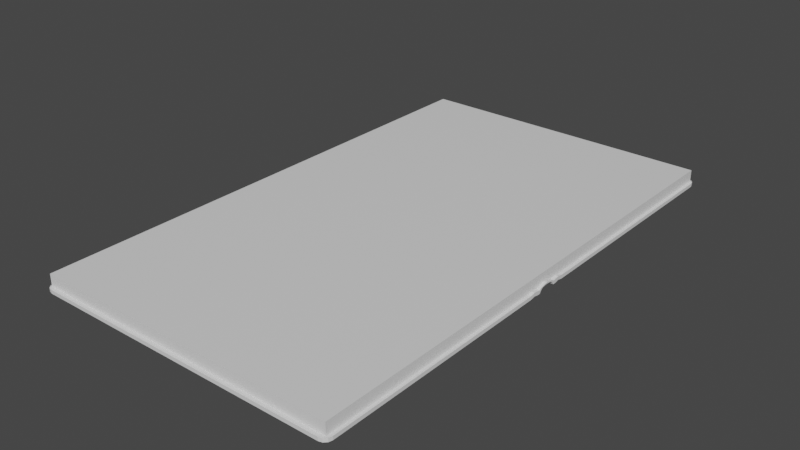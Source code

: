 # Source: OpenSketchbook.blend  (saved by Blender 2.82.7; exported with 4.5.12 LTS)
import bpy
from mathutils import Matrix  # noqa: F401  (used for matrix-valued properties, if any)

bpy.ops.wm.read_factory_settings(use_empty=True)
scene = bpy.context.scene
scene.name = 'Scene'

# ---- collections
col_collection = bpy.data.collections.new('Collection'); scene.collection.children.link(col_collection)

# ---- materials (node trees are filled in below, after node groups)
mat_material = bpy.data.materials.new('Material')
mat_material.alpha_threshold = 0.0
mat_material.use_transparent_shadow = False
mat_material.line_color = (0.0, 0.0, 0.0, 1.0)

# ---- material node trees
mat_material.use_nodes = True; mat_material.node_tree.nodes.clear()
_N = mat_material.node_tree.nodes; _L = mat_material.node_tree.links
n0 = _N.new('ShaderNodeOutputMaterial'); n0.name = 'Material Output'; n0.location = (300, 300)
n1 = _N.new('ShaderNodeBsdfPrincipled'); n1.name = 'Principled BSDF'; n1.location = (10, 300)
n1.distribution = 'GGX'
n1.subsurface_method = 'BURLEY'
n1.inputs[2].default_value = 0.4
n1.inputs[3].default_value = 1.45
n1.inputs[27].default_value = (0.0, 0.0, 0.0, 1.0)
n1.inputs[28].default_value = 1.0
_L.new(n1.outputs[0], n0.inputs[0])
n0.is_active_output = True

# ---- world
world_world = bpy.data.worlds.new('World'); scene.world = world_world
world_world.use_nodes = True; world_world.node_tree.nodes.clear()
_N = world_world.node_tree.nodes; _L = world_world.node_tree.links
n0 = _N.new('ShaderNodeOutputWorld'); n0.name = 'World Output'; n0.location = (300, 300)
n1 = _N.new('ShaderNodeBackground'); n1.name = 'Background'; n1.location = (10, 300)
n1.inputs[0].default_value = (0.05088, 0.05088, 0.05088, 1.0)
_L.new(n1.outputs[0], n0.inputs[0])
n0.is_active_output = True
world_world.color = (0.05088, 0.05088, 0.05088)
world_world.use_sun_shadow = False
world_world.sun_shadow_jitter_overblur = 0.0

# ---- meshes
me_cube = bpy.data.meshes.new('Cube')
me_cube.from_pydata([(1.0, -1.749, -0.09917), (1.0, -0.9411, -0.07692), (1.0, -0.9571, -0.09917), (0.98, -0.9874, -0.07099), (1.0, -0.9211, -0.07692), (1.0, -1.749, -0.07692), (0.98, -1.749, -0.07688), (1.0, -0.9089, -0.07076), (0.98, -2.539, -0.07688), (1.0, -0.9297, -0.0705), (1.0, -0.9874, -0.07103), (1.0, -0.9874, -0.09293), (0.98, -0.9411, -0.07688), (1.0, -1.017, -0.09917), (1.0, -2.517, -0.09917), (0.9542, -2.563, -0.09917), (0.9939, -2.54, -0.09917), (0.9771, -2.557, -0.09917), (0.9542, -2.563, -0.07692), (1.0, -2.517, -0.07692), (0.98, -2.539, -0.07688), (0.9771, -2.557, -0.07692), (0.9939, -2.54, -0.07692), (1.0, -1.017, -0.07692), (0.98, -1.017, -0.07688), (1.0, -0.9411, -0.09917), (1.0, -0.9349, -0.09294), (1.0, -0.938, -0.09834), (1.0, -0.9357, -0.09606), (0.98, 0.0, 0.0), (1.0, 0.0, -0.09917), (1.0, -0.8745, -0.06737), (0.98, 0.79, 0.0), (1.0, -0.8079, -0.07692), (1.0, -0.7919, -0.09917), (1.0, -0.8744, -0.05725), (0.98, -0.7616, -0.07099), (1.0, -0.8279, -0.07692), (1.0, 0.0, -0.07692), (0.98, 0.0, -0.07688), (1.0, -0.8401, -0.07076), (0.98, 0.79, -0.07688), (1.0, -0.8193, -0.0705), (1.0, -0.7616, -0.07103), (1.0, -0.7616, -0.09293), (0.98, -0.8746, -0.05725), (0.98, -0.8079, -0.07688), (1.0, -0.7321, -0.09917), (1.0, 0.7683, -0.09917), (0.9542, 0.8141, -0.09917), (0.9939, 0.7912, -0.09917), (0.9771, 0.808, -0.09917), (0.9542, 0.8141, -0.07692), (1.0, 0.7683, -0.07692), (0.98, 0.79, -0.07688), (0.9771, 0.808, -0.07692), (0.9939, 0.7912, -0.07692), (1.0, -0.7317, -0.07692), (0.98, -0.7318, -0.07688), (1.0, -0.8079, -0.09917), (1.0, -0.8141, -0.09294), (1.0, -0.811, -0.09834), (1.0, -0.8133, -0.09606), (0.98, -2.539, -1.402e-07), (0.98, -1.749, -7.117e-08), (0.98, -0.8745, 0.0), (-1.0, -1.749, -0.09917), (-1.0, -0.9411, -0.07692), (-1.0, -0.9571, -0.09917), (-0.98, -0.9874, -0.07099), (-1.0, -0.9211, -0.07692), (-1.0, -1.749, -0.07692), (-0.98, -1.749, -0.07688), (-1.0, -0.9089, -0.07076), (-0.98, -2.539, -0.07688), (-1.0, -0.9297, -0.0705), (-1.0, -0.9874, -0.07103), (-1.0, -0.9874, -0.09293), (-0.98, -0.9411, -0.07688), (-1.0, -1.017, -0.09917), (-1.0, -2.517, -0.09917), (-0.9542, -2.563, -0.09917), (-0.9939, -2.54, -0.09917), (-0.9771, -2.557, -0.09917), (-0.9542, -2.563, -0.07692), (-1.0, -2.517, -0.07692), (-0.98, -2.539, -0.07688), (-0.9771, -2.557, -0.07692), (-0.9939, -2.54, -0.07692), (-1.0, -1.017, -0.07692), (-0.98, -1.017, -0.07688), (-1.0, -0.9411, -0.09917), (-1.0, -0.9349, -0.09294), (-1.0, -0.938, -0.09834), (-1.0, -0.9357, -0.09606), (0.0, -1.749, -0.09917), (0.0, -2.563, -0.09917), (0.0, -0.9571, -0.09917), (0.0, -2.563, -0.07692), (0.0, -0.9211, -0.07692), (0.0, -0.9089, -0.0705), (0.0, -2.539, -0.07688), (0.0, -0.9874, -0.09293), (0.0, -1.017, -0.09917), (0.0, -0.9349, -0.09294), (0.0, -0.9411, -0.09917), (0.0, -0.9357, -0.09606), (0.0, -0.938, -0.09834), (-0.98, 0.0, 0.0), (-1.0, 0.0, -0.09917), (-1.0, -0.8745, -0.06737), (-0.98, 0.79, 0.0), (-1.0, -0.8079, -0.07692), (-1.0, -0.7919, -0.09917), (-1.0, -0.8744, -0.05725), (-0.98, -0.7616, -0.07099), (-1.0, -0.8279, -0.07692), (-1.0, 0.0, -0.07692), (-0.98, 0.0, -0.07688), (-1.0, -0.8401, -0.07076), (-0.98, 0.79, -0.07688), (-1.0, -0.8193, -0.0705), (-1.0, -0.7616, -0.07103), (-1.0, -0.7616, -0.09293), (-0.98, -0.8746, -0.05725), (-0.98, -0.8079, -0.07688), (-1.0, -0.7321, -0.09917), (-1.0, 0.7683, -0.09917), (-0.9542, 0.8141, -0.09917), (-0.9939, 0.7912, -0.09917), (-0.9771, 0.808, -0.09917), (-0.9542, 0.8141, -0.07692), (-1.0, 0.7683, -0.07692), (-0.98, 0.79, -0.07688), (-0.9771, 0.808, -0.07692), (-0.9939, 0.7912, -0.07692), (-1.0, -0.7317, -0.07692), (-0.98, -0.7318, -0.07688), (-1.0, -0.8079, -0.09917), (-1.0, -0.8141, -0.09294), (-1.0, -0.811, -0.09834), (-1.0, -0.8133, -0.09606), (0.0, 0.0, -0.09917), (0.0, -0.8745, -0.0705), (0.0, 0.79, 0.0), (0.0, 0.8141, -0.09917), (0.0, -0.7919, -0.09917), (0.0, 0.8141, -0.07692), (0.0, -0.8279, -0.07692), (0.0, -0.8401, -0.07076), (0.0, 0.79, -0.07688), (0.0, -0.7616, -0.09293), (0.0, -0.7321, -0.09917), (0.0, -0.8141, -0.09294), (0.0, -0.8079, -0.09917), (0.0, -0.8133, -0.09606), (0.0, -0.811, -0.09834), (-0.98, -2.539, -1.402e-07), (-0.98, -1.749, -7.117e-08), (0.0, -2.539, -1.402e-07), (-0.98, -0.8745, 0.0), (0.0, 0.0, 0.0), (0.0, -0.8745, 0.0), (0.0, -1.749, -7.117e-08)], [], [(98, 96, 15, 18), (1, 2, 25, 27, 28, 26, 4), (14, 16, 17, 15, 96, 95, 0), (8, 20, 19, 5, 6), (4, 26, 104, 99), (2, 97, 105, 25), (11, 102, 97, 2), (10, 11, 2, 1), (12, 1, 9), (7, 4, 99, 100), (101, 98, 18, 20, 8), (9, 1, 4, 7), (35, 9, 7, 31), (159, 101, 8, 63), (63, 8, 6, 64), (31, 7, 100, 143), (45, 12, 9, 35), (45, 64, 3), (6, 5, 23, 24), (5, 0, 13, 23), (0, 95, 103, 13), (13, 103, 102, 11), (10, 13, 11), (18, 21, 20), (21, 22, 20), (22, 19, 20), (14, 19, 22, 16), (16, 22, 21, 17), (17, 21, 18, 15), (19, 14, 0, 5), (3, 10, 12), (1, 12, 10), (23, 13, 10), (24, 23, 10, 3), (64, 6, 24, 3), (3, 12, 45), (25, 105, 107, 27), (27, 107, 106, 28), (28, 106, 104, 26), (147, 52, 49, 145), (33, 37, 60, 62, 61, 59, 34), (48, 30, 142, 145, 49, 51, 50), (41, 39, 38, 53, 54), (37, 148, 153, 60), (34, 59, 154, 146), (44, 34, 146, 151), (43, 33, 34, 44), (46, 42, 33), (40, 149, 148, 37), (150, 41, 54, 52, 147), (42, 40, 37, 33), (35, 31, 40, 42), (144, 32, 41, 150), (32, 29, 39, 41), (31, 143, 149, 40), (45, 35, 42, 46), (36, 29, 45), (39, 58, 57, 38), (38, 57, 47, 30), (30, 47, 152, 142), (47, 44, 151, 152), (43, 44, 47), (52, 54, 55), (55, 54, 56), (56, 54, 53), (48, 50, 56, 53), (50, 51, 55, 56), (51, 49, 52, 55), (53, 38, 30, 48), (36, 46, 43), (33, 43, 46), (57, 43, 47), (58, 36, 43, 57), (29, 36, 58, 39), (36, 45, 46), (59, 61, 156, 154), (61, 62, 155, 156), (62, 60, 153, 155), (45, 29, 65), (45, 65, 64), (63, 64, 159), (161, 29, 144), (32, 144, 29), (65, 162, 163, 64), (29, 161, 162, 65), (64, 163, 159), (98, 84, 81, 96), (67, 70, 92, 94, 93, 91, 68), (80, 66, 95, 96, 81, 83, 82), (74, 72, 71, 85, 86), (70, 99, 104, 92), (68, 91, 105, 97), (77, 68, 97, 102), (76, 67, 68, 77), (78, 75, 67), (73, 100, 99, 70), (101, 74, 86, 84, 98), (75, 73, 70, 67), (114, 110, 73, 75), (159, 157, 74, 101), (157, 158, 72, 74), (110, 143, 100, 73), (124, 114, 75, 78), (124, 69, 158), (72, 90, 89, 71), (71, 89, 79, 66), (66, 79, 103, 95), (79, 77, 102, 103), (76, 77, 79), (84, 86, 87), (87, 86, 88), (88, 86, 85), (80, 82, 88, 85), (82, 83, 87, 88), (83, 81, 84, 87), (85, 71, 66, 80), (69, 78, 76), (67, 76, 78), (89, 76, 79), (90, 69, 76, 89), (158, 69, 90, 72), (69, 124, 78), (91, 93, 107, 105), (93, 94, 106, 107), (94, 92, 104, 106), (147, 145, 128, 131), (112, 113, 138, 140, 141, 139, 116), (127, 129, 130, 128, 145, 142, 109), (120, 133, 132, 117, 118), (116, 139, 153, 148), (113, 146, 154, 138), (123, 151, 146, 113), (122, 123, 113, 112), (125, 112, 121), (119, 116, 148, 149), (150, 147, 131, 133, 120), (121, 112, 116, 119), (114, 121, 119, 110), (144, 150, 120, 111), (111, 120, 118, 108), (110, 119, 149, 143), (124, 125, 121, 114), (115, 124, 108), (118, 117, 136, 137), (117, 109, 126, 136), (109, 142, 152, 126), (126, 152, 151, 123), (122, 126, 123), (131, 134, 133), (134, 135, 133), (135, 132, 133), (127, 132, 135, 129), (129, 135, 134, 130), (130, 134, 131, 128), (132, 127, 109, 117), (115, 122, 125), (112, 125, 122), (136, 126, 122), (137, 136, 122, 115), (108, 118, 137, 115), (115, 125, 124), (138, 154, 156, 140), (140, 156, 155, 141), (141, 155, 153, 139), (124, 160, 108), (124, 158, 160), (157, 159, 158), (161, 144, 108), (111, 108, 144), (160, 158, 163, 162), (108, 160, 162, 161), (158, 159, 163)])
_uv = me_cube.uv_layers.new(name='UVMap')
_uv.uv.foreach_set('vector', [0.5943, 0.375, 0.625, 0.375, 0.625, 0.4943, 0.5943, 0.4943, 0.5943, 0.744, 0.625, 0.744, 0.625, 0.7483, 0.6238, 0.7492, 0.6207, 0.7498, 0.6164, 0.75, 0.5943, 0.75, 0.625, 0.507, 0.6253, 0.5035, 0.626, 0.4984, 0.6307, 0.5, 0.75, 0.5, 0.75, 0.625, 0.625, 0.625, 0.5854, 0.5, 0.5854, 0.5, 0.5943, 0.507, 0.5943, 0.625, 0.5854, 0.625, 0.5943, 0.75, 0.6164, 0.75, 0.6164, 0.875, 0.5943, 0.875, 0.625, 0.744, 0.75, 0.744, 0.75, 0.7483, 0.625, 0.7483, 0.625, 0.7433, 0.75, 0.7433, 0.75, 0.744, 0.625, 0.744, 0.5943, 0.7433, 0.625, 0.7433, 0.625, 0.744, 0.5943, 0.744, 0.5854, 0.7433, 0.5943, 0.744, 0.5854, 0.744, 0.5854, 0.75, 0.5943, 0.75, 0.5943, 0.875, 0.5854, 0.875, 0.5854, 0.375, 0.5943, 0.375, 0.5943, 0.4943, 0.5854, 0.5, 0.5854, 0.5, 0.5854, 0.744, 0.5943, 0.744, 0.5943, 0.75, 0.5854, 0.75, 0.5, 0.744, 0.5854, 0.744, 0.5854, 0.75, 0.5, 0.75, 0.5, 0.375, 0.5854, 0.375, 0.5854, 0.5, 0.5, 0.5, 0.5, 0.5, 0.5854, 0.5, 0.5854, 0.625, 0.5, 0.625, 0.5, 0.75, 0.5854, 0.75, 0.5854, 0.875, 0.5, 0.875, 0.5, 0.7433, 0.5854, 0.7433, 0.5854, 0.744, 0.5, 0.744, 0.5, 0.7433, 0.5, 0.625, 0.5854, 0.7428, 0.5854, 0.625, 0.5943, 0.625, 0.5943, 0.7387, 0.5854, 0.7382, 0.5943, 0.625, 0.625, 0.625, 0.625, 0.7418, 0.5943, 0.7387, 0.625, 0.625, 0.75, 0.625, 0.75, 0.7403, 0.625, 0.7418, 0.625, 0.7418, 0.75, 0.7403, 0.75, 0.7433, 0.625, 0.7433, 0.5943, 0.7433, 0.625, 0.7418, 0.625, 0.7433, 0.5943, 0.4943, 0.5943, 0.4971, 0.5854, 0.5, 0.5943, 0.4971, 0.5943, 0.4992, 0.5854, 0.5, 0.5943, 0.4992, 0.5943, 0.5, 0.5854, 0.5, 0.625, 0.507, 0.5943, 0.507, 0.5943, 0.5035, 0.6253, 0.5035, 0.6253, 0.5035, 0.5943, 0.5035, 0.5943, 0.4971, 0.626, 0.4984, 0.626, 0.4984, 0.5943, 0.4971, 0.5943, 0.4943, 0.625, 0.4943, 0.5943, 0.507, 0.625, 0.507, 0.625, 0.625, 0.5943, 0.625, 0.5854, 0.7428, 0.5943, 0.7433, 0.5854, 0.7433, 0.5943, 0.744, 0.5854, 0.7433, 0.5943, 0.7433, 0.5943, 0.7387, 0.625, 0.7418, 0.5943, 0.7433, 0.5854, 0.7382, 0.5943, 0.7387, 0.5943, 0.7433, 0.5854, 0.7428, 0.5, 0.625, 0.5854, 0.625, 0.5854, 0.7382, 0.5854, 0.7428, 0.5854, 0.7428, 0.5854, 0.7433, 0.5, 0.7433, 0.625, 0.7483, 0.75, 0.7483, 0.75, 0.7492, 0.625, 0.7492, 0.625, 0.7492, 0.75, 0.7492, 0.75, 0.75, 0.625, 0.75, 0.6207, 0.75, 0.6207, 0.875, 0.6164, 0.875, 0.6164, 0.75, 0.5943, 0.375, 0.5943, 0.4943, 0.625, 0.4943, 0.625, 0.375, 0.5943, 0.744, 0.5943, 0.75, 0.6164, 0.75, 0.6207, 0.7498, 0.6238, 0.7492, 0.625, 0.7483, 0.625, 0.744, 0.625, 0.507, 0.625, 0.625, 0.75, 0.625, 0.75, 0.5, 0.6307, 0.5, 0.626, 0.4984, 0.6253, 0.5035, 0.5854, 0.5, 0.5854, 0.625, 0.5943, 0.625, 0.5943, 0.507, 0.5854, 0.5, 0.5943, 0.75, 0.5943, 0.875, 0.6164, 0.875, 0.6164, 0.75, 0.625, 0.744, 0.625, 0.7483, 0.75, 0.7483, 0.75, 0.744, 0.625, 0.7433, 0.625, 0.744, 0.75, 0.744, 0.75, 0.7433, 0.5943, 0.7433, 0.5943, 0.744, 0.625, 0.744, 0.625, 0.7433, 0.5854, 0.7433, 0.5854, 0.744, 0.5943, 0.744, 0.5854, 0.75, 0.5854, 0.875, 0.5943, 0.875, 0.5943, 0.75, 0.5854, 0.375, 0.5854, 0.5, 0.5854, 0.5, 0.5943, 0.4943, 0.5943, 0.375, 0.5854, 0.744, 0.5854, 0.75, 0.5943, 0.75, 0.5943, 0.744, 0.5, 0.744, 0.5, 0.75, 0.5854, 0.75, 0.5854, 0.744, 0.5, 0.375, 0.5, 0.5, 0.5854, 0.5, 0.5854, 0.375, 0.5, 0.5, 0.5, 0.625, 0.5854, 0.625, 0.5854, 0.5, 0.5, 0.75, 0.5, 0.875, 0.5854, 0.875, 0.5854, 0.75, 0.5, 0.7433, 0.5, 0.744, 0.5854, 0.744, 0.5854, 0.7433, 0.5854, 0.7428, 0.5, 0.625, 0.5, 0.7433, 0.5854, 0.625, 0.5854, 0.7382, 0.5943, 0.7387, 0.5943, 0.625, 0.5943, 0.625, 0.5943, 0.7387, 0.625, 0.7418, 0.625, 0.625, 0.625, 0.625, 0.625, 0.7418, 0.75, 0.7403, 0.75, 0.625, 0.625, 0.7418, 0.625, 0.7433, 0.75, 0.7433, 0.75, 0.7403, 0.5943, 0.7433, 0.625, 0.7433, 0.625, 0.7418, 0.5943, 0.4943, 0.5854, 0.5, 0.5943, 0.4971, 0.5943, 0.4971, 0.5854, 0.5, 0.5943, 0.4992, 0.5943, 0.4992, 0.5854, 0.5, 0.5943, 0.5, 0.625, 0.507, 0.6253, 0.5035, 0.5943, 0.5035, 0.5943, 0.507, 0.6253, 0.5035, 0.626, 0.4984, 0.5943, 0.4971, 0.5943, 0.5035, 0.626, 0.4984, 0.625, 0.4943, 0.5943, 0.4943, 0.5943, 0.4971, 0.5943, 0.507, 0.5943, 0.625, 0.625, 0.625, 0.625, 0.507, 0.5854, 0.7428, 0.5854, 0.7433, 0.5943, 0.7433, 0.5943, 0.744, 0.5943, 0.7433, 0.5854, 0.7433, 0.5943, 0.7387, 0.5943, 0.7433, 0.625, 0.7418, 0.5854, 0.7382, 0.5854, 0.7428, 0.5943, 0.7433, 0.5943, 0.7387, 0.5, 0.625, 0.5854, 0.7428, 0.5854, 0.7382, 0.5854, 0.625, 0.5854, 0.7428, 0.5, 0.7433, 0.5854, 0.7433, 0.625, 0.7483, 0.625, 0.7492, 0.75, 0.7492, 0.75, 0.7483, 0.625, 0.7492, 0.625, 0.75, 0.75, 0.75, 0.75, 0.7492, 0.6207, 0.75, 0.6164, 0.75, 0.6164, 0.875, 0.6207, 0.875, 0.5, 0.7433, 0.5, 0.625, 0.0, 0.0, 0.5, 0.7433, 0.0, 0.0, 0.5, 0.625, 0.5, 0.5, 0.5, 0.625, 0.5, 0.375, 0.25, 0.3125, 0.5, 0.625, 0.0, 0.0, 0.5, 0.5, 0.5, 0.375, 0.5, 0.625, 0.0, 0.0, 0.0, 0.0, 0.25, 0.3125, 0.5, 0.625, 0.5, 0.625, 0.25, 0.3125, 0.0, 0.0, 0.0, 0.0, 0.5, 0.625, 0.5, 0.625, 0.5, 0.375, 0.5943, 0.375, 0.5943, 0.4943, 0.625, 0.4943, 0.625, 0.375, 0.5943, 0.744, 0.5943, 0.75, 0.6164, 0.75, 0.6207, 0.7498, 0.6238, 0.7492, 0.625, 0.7483, 0.625, 0.744, 0.625, 0.507, 0.625, 0.625, 0.75, 0.625, 0.75, 0.5, 0.6307, 0.5, 0.626, 0.4984, 0.6253, 0.5035, 0.5854, 0.5, 0.5854, 0.625, 0.5943, 0.625, 0.5943, 0.507, 0.5854, 0.5, 0.5943, 0.75, 0.5943, 0.875, 0.6164, 0.875, 0.6164, 0.75, 0.625, 0.744, 0.625, 0.7483, 0.75, 0.7483, 0.75, 0.744, 0.625, 0.7433, 0.625, 0.744, 0.75, 0.744, 0.75, 0.7433, 0.5943, 0.7433, 0.5943, 0.744, 0.625, 0.744, 0.625, 0.7433, 0.5854, 0.7433, 0.5854, 0.744, 0.5943, 0.744, 0.5854, 0.75, 0.5854, 0.875, 0.5943, 0.875, 0.5943, 0.75, 0.5854, 0.375, 0.5854, 0.5, 0.5854, 0.5, 0.5943, 0.4943, 0.5943, 0.375, 0.5854, 0.744, 0.5854, 0.75, 0.5943, 0.75, 0.5943, 0.744, 0.5, 0.744, 0.5, 0.75, 0.5854, 0.75, 0.5854, 0.744, 0.5, 0.375, 0.5, 0.5, 0.5854, 0.5, 0.5854, 0.375, 0.5, 0.5, 0.5, 0.625, 0.5854, 0.625, 0.5854, 0.5, 0.5, 0.75, 0.5, 0.875, 0.5854, 0.875, 0.5854, 0.75, 0.5, 0.7433, 0.5, 0.744, 0.5854, 0.744, 0.5854, 0.7433, 0.5, 0.7433, 0.5854, 0.7428, 0.5, 0.625, 0.5854, 0.625, 0.5854, 0.7382, 0.5943, 0.7387, 0.5943, 0.625, 0.5943, 0.625, 0.5943, 0.7387, 0.625, 0.7418, 0.625, 0.625, 0.625, 0.625, 0.625, 0.7418, 0.75, 0.7403, 0.75, 0.625, 0.625, 0.7418, 0.625, 0.7433, 0.75, 0.7433, 0.75, 0.7403, 0.5943, 0.7433, 0.625, 0.7433, 0.625, 0.7418, 0.5943, 0.4943, 0.5854, 0.5, 0.5943, 0.4971, 0.5943, 0.4971, 0.5854, 0.5, 0.5943, 0.4992, 0.5943, 0.4992, 0.5854, 0.5, 0.5943, 0.5, 0.625, 0.507, 0.6253, 0.5035, 0.5943, 0.5035, 0.5943, 0.507, 0.6253, 0.5035, 0.626, 0.4984, 0.5943, 0.4971, 0.5943, 0.5035, 0.626, 0.4984, 0.625, 0.4943, 0.5943, 0.4943, 0.5943, 0.4971, 0.5943, 0.507, 0.5943, 0.625, 0.625, 0.625, 0.625, 0.507, 0.5854, 0.7428, 0.5854, 0.7433, 0.5943, 0.7433, 0.5943, 0.744, 0.5943, 0.7433, 0.5854, 0.7433, 0.5943, 0.7387, 0.5943, 0.7433, 0.625, 0.7418, 0.5854, 0.7382, 0.5854, 0.7428, 0.5943, 0.7433, 0.5943, 0.7387, 0.5, 0.625, 0.5854, 0.7428, 0.5854, 0.7382, 0.5854, 0.625, 0.5854, 0.7428, 0.5, 0.7433, 0.5854, 0.7433, 0.625, 0.7483, 0.625, 0.7492, 0.75, 0.7492, 0.75, 0.7483, 0.625, 0.7492, 0.625, 0.75, 0.75, 0.75, 0.75, 0.7492, 0.6207, 0.75, 0.6164, 0.75, 0.6164, 0.875, 0.6207, 0.875, 0.5943, 0.375, 0.625, 0.375, 0.625, 0.4943, 0.5943, 0.4943, 0.5943, 0.744, 0.625, 0.744, 0.625, 0.7483, 0.6238, 0.7492, 0.6207, 0.7498, 0.6164, 0.75, 0.5943, 0.75, 0.625, 0.507, 0.6253, 0.5035, 0.626, 0.4984, 0.6307, 0.5, 0.75, 0.5, 0.75, 0.625, 0.625, 0.625, 0.5854, 0.5, 0.5854, 0.5, 0.5943, 0.507, 0.5943, 0.625, 0.5854, 0.625, 0.5943, 0.75, 0.6164, 0.75, 0.6164, 0.875, 0.5943, 0.875, 0.625, 0.744, 0.75, 0.744, 0.75, 0.7483, 0.625, 0.7483, 0.625, 0.7433, 0.75, 0.7433, 0.75, 0.744, 0.625, 0.744, 0.5943, 0.7433, 0.625, 0.7433, 0.625, 0.744, 0.5943, 0.744, 0.5854, 0.7433, 0.5943, 0.744, 0.5854, 0.744, 0.5854, 0.75, 0.5943, 0.75, 0.5943, 0.875, 0.5854, 0.875, 0.5854, 0.375, 0.5943, 0.375, 0.5943, 0.4943, 0.5854, 0.5, 0.5854, 0.5, 0.5854, 0.744, 0.5943, 0.744, 0.5943, 0.75, 0.5854, 0.75, 0.5, 0.744, 0.5854, 0.744, 0.5854, 0.75, 0.5, 0.75, 0.5, 0.375, 0.5854, 0.375, 0.5854, 0.5, 0.5, 0.5, 0.5, 0.5, 0.5854, 0.5, 0.5854, 0.625, 0.5, 0.625, 0.5, 0.75, 0.5854, 0.75, 0.5854, 0.875, 0.5, 0.875, 0.5, 0.7433, 0.5854, 0.7433, 0.5854, 0.744, 0.5, 0.744, 0.5854, 0.7428, 0.5, 0.7433, 0.5, 0.625, 0.5854, 0.625, 0.5943, 0.625, 0.5943, 0.7387, 0.5854, 0.7382, 0.5943, 0.625, 0.625, 0.625, 0.625, 0.7418, 0.5943, 0.7387, 0.625, 0.625, 0.75, 0.625, 0.75, 0.7403, 0.625, 0.7418, 0.625, 0.7418, 0.75, 0.7403, 0.75, 0.7433, 0.625, 0.7433, 0.5943, 0.7433, 0.625, 0.7418, 0.625, 0.7433, 0.5943, 0.4943, 0.5943, 0.4971, 0.5854, 0.5, 0.5943, 0.4971, 0.5943, 0.4992, 0.5854, 0.5, 0.5943, 0.4992, 0.5943, 0.5, 0.5854, 0.5, 0.625, 0.507, 0.5943, 0.507, 0.5943, 0.5035, 0.6253, 0.5035, 0.6253, 0.5035, 0.5943, 0.5035, 0.5943, 0.4971, 0.626, 0.4984, 0.626, 0.4984, 0.5943, 0.4971, 0.5943, 0.4943, 0.625, 0.4943, 0.5943, 0.507, 0.625, 0.507, 0.625, 0.625, 0.5943, 0.625, 0.5854, 0.7428, 0.5943, 0.7433, 0.5854, 0.7433, 0.5943, 0.744, 0.5854, 0.7433, 0.5943, 0.7433, 0.5943, 0.7387, 0.625, 0.7418, 0.5943, 0.7433, 0.5854, 0.7382, 0.5943, 0.7387, 0.5943, 0.7433, 0.5854, 0.7428, 0.5, 0.625, 0.5854, 0.625, 0.5854, 0.7382, 0.5854, 0.7428, 0.5854, 0.7428, 0.5854, 0.7433, 0.5, 0.7433, 0.625, 0.7483, 0.75, 0.7483, 0.75, 0.7492, 0.625, 0.7492, 0.625, 0.7492, 0.75, 0.7492, 0.75, 0.75, 0.625, 0.75, 0.6207, 0.75, 0.6207, 0.875, 0.6164, 0.875, 0.6164, 0.75, 0.5, 0.7433, 0.0, 0.0, 0.5, 0.625, 0.5, 0.7433, 0.5, 0.625, 0.0, 0.0, 0.5, 0.5, 0.5, 0.375, 0.5, 0.625, 0.25, 0.3125, 0.0, 0.0, 0.5, 0.625, 0.5, 0.5, 0.5, 0.625, 0.5, 0.375, 0.0, 0.0, 0.5, 0.625, 0.25, 0.3125, 0.0, 0.0, 0.5, 0.625, 0.0, 0.0, 0.0, 0.0, 0.25, 0.3125, 0.5, 0.625, 0.5, 0.375, 0.5, 0.625])
me_cube.materials.append(mat_material)
me_cube.use_remesh_preserve_volume = False
me_cube.use_remesh_preserve_attributes = False
me_cube.use_mirror_vertex_groups = False
me_cube.update()

# ---- objects
ob_cube = bpy.data.objects.new('Cube', me_cube)

# ---- transforms, parenting, visibility, modifiers, constraints
ob_cube.location = (0.0, 0.0, 0.0)
ob_cube.lock_rotations_4d = False
ob_cube.empty_display_type = 'ARROWS'
ob_cube.lineart.crease_threshold = 0.0

# ---- collection membership
col_collection.objects.link(ob_cube)

# ---- scene / render settings (as saved in the file)
scene.frame_start = 1; scene.frame_end = 250; scene.frame_set(1)
scene.render.engine = 'BLENDER_EEVEE_NEXT'
scene.cycles.use_denoising = False
scene.cycles.samples = 128
scene.cycles.sampling_pattern = 'TABULATED_SOBOL'
scene.cycles.use_adaptive_sampling = False
scene.cycles.use_light_tree = False
scene.view_settings.view_transform = 'Filmic'
bpy.context.view_layer.update()

# ---- added for rendering (the .blend has no active camera and no usable light): camera, sun
cam_auto = bpy.data.cameras.new('AutoCamera')
cam_auto.lens = 50.0
cam_auto.sensor_width = 36.0
cam_auto.clip_end = 1000.0
ob_auto_camera = bpy.data.objects.new('AutoCamera', cam_auto)
scene.collection.objects.link(ob_auto_camera)
ob_auto_camera.location = (3.63263, -5.23365, 2.85652)
ob_auto_camera.rotation_euler = (1.09748, -7.21219e-08, 0.694738)
scene.camera = ob_auto_camera
light_auto_sun = bpy.data.lights.new('AutoSun', 'SUN')
light_auto_sun.energy = 3.0
light_auto_sun.angle = 0.0523599
ob_auto_sun = bpy.data.objects.new('AutoSun', light_auto_sun)
scene.collection.objects.link(ob_auto_sun)
ob_auto_sun.rotation_euler = (0.872665, 0.174533, 0.523599)
bpy.context.view_layer.update()
